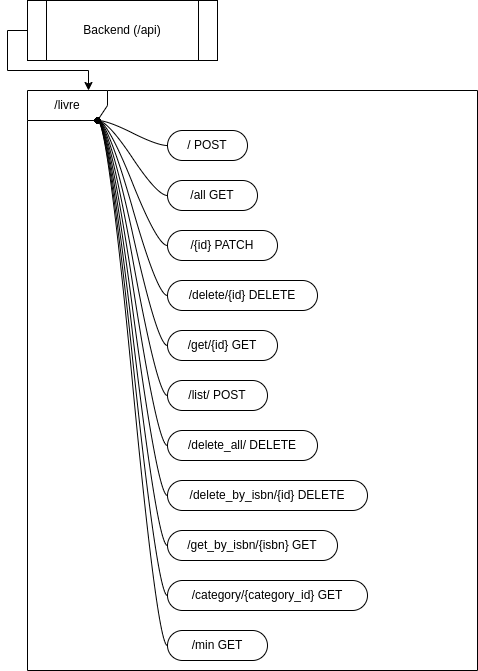

The diagram above was exported from draw.io. Its source (the exported page's mxGraphModel, read from the mxfile embedded in the PNG):
<mxGraphModel dx="748" dy="526" grid="1" gridSize="10" guides="1" tooltips="1" connect="1" arrows="1" fold="1" page="1" pageScale="1" pageWidth="850" pageHeight="1100" math="0" shadow="0">
  <root>
    <mxCell id="FCFjBrbaiutd94OVMqfa-0" />
    <mxCell id="FCFjBrbaiutd94OVMqfa-1" parent="FCFjBrbaiutd94OVMqfa-0" />
    <mxCell id="FCFjBrbaiutd94OVMqfa-2" style="edgeStyle=orthogonalEdgeStyle;rounded=0;orthogonalLoop=1;jettySize=auto;html=1;exitX=0;exitY=0.5;exitDx=0;exitDy=0;" edge="1" parent="FCFjBrbaiutd94OVMqfa-1" source="FCFjBrbaiutd94OVMqfa-3">
      <mxGeometry relative="1" as="geometry">
        <mxPoint x="161" y="110" as="targetPoint" />
        <Array as="points">
          <mxPoint x="80" y="50" />
          <mxPoint x="80" y="90" />
          <mxPoint x="161" y="90" />
        </Array>
      </mxGeometry>
    </mxCell>
    <mxCell id="FCFjBrbaiutd94OVMqfa-3" value="Backend (/api)" style="shape=process;whiteSpace=wrap;html=1;backgroundOutline=1;" vertex="1" parent="FCFjBrbaiutd94OVMqfa-1">
      <mxGeometry x="100" y="20" width="190" height="60" as="geometry" />
    </mxCell>
    <mxCell id="FCFjBrbaiutd94OVMqfa-4" value="/livre" style="shape=umlFrame;whiteSpace=wrap;html=1;pointerEvents=0;width=80;height=30;" vertex="1" parent="FCFjBrbaiutd94OVMqfa-1">
      <mxGeometry x="100" y="110" width="450" height="580" as="geometry" />
    </mxCell>
    <mxCell id="FCFjBrbaiutd94OVMqfa-5" value="" style="edgeStyle=entityRelationEdgeStyle;rounded=0;orthogonalLoop=1;jettySize=auto;html=1;startArrow=none;endArrow=none;segment=10;curved=1;sourcePerimeterSpacing=0;targetPerimeterSpacing=0;" edge="1" parent="FCFjBrbaiutd94OVMqfa-1" source="FCFjBrbaiutd94OVMqfa-6" target="FCFjBrbaiutd94OVMqfa-13">
      <mxGeometry relative="1" as="geometry" />
    </mxCell>
    <mxCell id="FCFjBrbaiutd94OVMqfa-6" value="/ POST" style="whiteSpace=wrap;html=1;rounded=1;arcSize=50;align=center;verticalAlign=middle;strokeWidth=1;autosize=1;spacing=4;treeFolding=1;treeMoving=1;newEdgeStyle={&quot;edgeStyle&quot;:&quot;entityRelationEdgeStyle&quot;,&quot;startArrow&quot;:&quot;none&quot;,&quot;endArrow&quot;:&quot;none&quot;,&quot;segment&quot;:10,&quot;curved&quot;:1,&quot;sourcePerimeterSpacing&quot;:0,&quot;targetPerimeterSpacing&quot;:0};" vertex="1" parent="FCFjBrbaiutd94OVMqfa-1">
      <mxGeometry x="240" y="150" width="80" height="30" as="geometry" />
    </mxCell>
    <mxCell id="FCFjBrbaiutd94OVMqfa-7" value="" style="edgeStyle=entityRelationEdgeStyle;rounded=0;orthogonalLoop=1;jettySize=auto;html=1;startArrow=none;endArrow=none;segment=10;curved=1;sourcePerimeterSpacing=0;targetPerimeterSpacing=0;" edge="1" parent="FCFjBrbaiutd94OVMqfa-1" source="FCFjBrbaiutd94OVMqfa-8" target="FCFjBrbaiutd94OVMqfa-14">
      <mxGeometry relative="1" as="geometry" />
    </mxCell>
    <mxCell id="FCFjBrbaiutd94OVMqfa-8" value="/all GET" style="whiteSpace=wrap;html=1;rounded=1;arcSize=50;align=center;verticalAlign=middle;strokeWidth=1;autosize=1;spacing=4;treeFolding=1;treeMoving=1;newEdgeStyle={&quot;edgeStyle&quot;:&quot;entityRelationEdgeStyle&quot;,&quot;startArrow&quot;:&quot;none&quot;,&quot;endArrow&quot;:&quot;none&quot;,&quot;segment&quot;:10,&quot;curved&quot;:1,&quot;sourcePerimeterSpacing&quot;:0,&quot;targetPerimeterSpacing&quot;:0};" vertex="1" parent="FCFjBrbaiutd94OVMqfa-1">
      <mxGeometry x="240" y="200" width="90" height="30" as="geometry" />
    </mxCell>
    <mxCell id="FCFjBrbaiutd94OVMqfa-9" value="" style="edgeStyle=entityRelationEdgeStyle;rounded=0;orthogonalLoop=1;jettySize=auto;html=1;startArrow=none;endArrow=none;segment=10;curved=1;sourcePerimeterSpacing=0;targetPerimeterSpacing=0;" edge="1" parent="FCFjBrbaiutd94OVMqfa-1" source="FCFjBrbaiutd94OVMqfa-10" target="FCFjBrbaiutd94OVMqfa-15">
      <mxGeometry relative="1" as="geometry" />
    </mxCell>
    <mxCell id="FCFjBrbaiutd94OVMqfa-10" value="/{id} PATCH" style="whiteSpace=wrap;html=1;rounded=1;arcSize=50;align=center;verticalAlign=middle;strokeWidth=1;autosize=1;spacing=4;treeFolding=1;treeMoving=1;newEdgeStyle={&quot;edgeStyle&quot;:&quot;entityRelationEdgeStyle&quot;,&quot;startArrow&quot;:&quot;none&quot;,&quot;endArrow&quot;:&quot;none&quot;,&quot;segment&quot;:10,&quot;curved&quot;:1,&quot;sourcePerimeterSpacing&quot;:0,&quot;targetPerimeterSpacing&quot;:0};" vertex="1" parent="FCFjBrbaiutd94OVMqfa-1">
      <mxGeometry x="240" y="250" width="110" height="30" as="geometry" />
    </mxCell>
    <mxCell id="FCFjBrbaiutd94OVMqfa-11" value="" style="edgeStyle=entityRelationEdgeStyle;rounded=0;orthogonalLoop=1;jettySize=auto;html=1;startArrow=none;endArrow=none;segment=10;curved=1;sourcePerimeterSpacing=0;targetPerimeterSpacing=0;" edge="1" parent="FCFjBrbaiutd94OVMqfa-1" source="FCFjBrbaiutd94OVMqfa-12" target="FCFjBrbaiutd94OVMqfa-16">
      <mxGeometry relative="1" as="geometry" />
    </mxCell>
    <mxCell id="FCFjBrbaiutd94OVMqfa-12" value="/delete/{id} DELETE" style="whiteSpace=wrap;html=1;rounded=1;arcSize=50;align=center;verticalAlign=middle;strokeWidth=1;autosize=1;spacing=4;treeFolding=1;treeMoving=1;newEdgeStyle={&quot;edgeStyle&quot;:&quot;entityRelationEdgeStyle&quot;,&quot;startArrow&quot;:&quot;none&quot;,&quot;endArrow&quot;:&quot;none&quot;,&quot;segment&quot;:10,&quot;curved&quot;:1,&quot;sourcePerimeterSpacing&quot;:0,&quot;targetPerimeterSpacing&quot;:0};" vertex="1" parent="FCFjBrbaiutd94OVMqfa-1">
      <mxGeometry x="240" y="300" width="150" height="30" as="geometry" />
    </mxCell>
    <mxCell id="FCFjBrbaiutd94OVMqfa-13" value="" style="shape=waypoint;sketch=0;size=6;pointerEvents=1;points=[];fillColor=default;resizable=0;rotatable=0;perimeter=centerPerimeter;snapToPoint=1;rounded=1;arcSize=50;strokeWidth=1;spacing=4;" vertex="1" parent="FCFjBrbaiutd94OVMqfa-1">
      <mxGeometry x="160" y="130" width="20" height="20" as="geometry" />
    </mxCell>
    <mxCell id="FCFjBrbaiutd94OVMqfa-14" value="" style="shape=waypoint;sketch=0;size=6;pointerEvents=1;points=[];fillColor=default;resizable=0;rotatable=0;perimeter=centerPerimeter;snapToPoint=1;rounded=1;arcSize=50;strokeWidth=1;spacing=4;" vertex="1" parent="FCFjBrbaiutd94OVMqfa-1">
      <mxGeometry x="160" y="130" width="20" height="20" as="geometry" />
    </mxCell>
    <mxCell id="FCFjBrbaiutd94OVMqfa-15" value="" style="shape=waypoint;sketch=0;size=6;pointerEvents=1;points=[];fillColor=default;resizable=0;rotatable=0;perimeter=centerPerimeter;snapToPoint=1;rounded=1;arcSize=50;strokeWidth=1;spacing=4;" vertex="1" parent="FCFjBrbaiutd94OVMqfa-1">
      <mxGeometry x="160" y="130" width="20" height="20" as="geometry" />
    </mxCell>
    <mxCell id="FCFjBrbaiutd94OVMqfa-16" value="" style="shape=waypoint;sketch=0;size=6;pointerEvents=1;points=[];fillColor=default;resizable=0;rotatable=0;perimeter=centerPerimeter;snapToPoint=1;rounded=1;arcSize=50;strokeWidth=1;spacing=4;" vertex="1" parent="FCFjBrbaiutd94OVMqfa-1">
      <mxGeometry x="160" y="130" width="20" height="20" as="geometry" />
    </mxCell>
    <mxCell id="FCFjBrbaiutd94OVMqfa-17" value="" style="edgeStyle=entityRelationEdgeStyle;rounded=0;orthogonalLoop=1;jettySize=auto;html=1;startArrow=none;endArrow=none;segment=10;curved=1;sourcePerimeterSpacing=0;targetPerimeterSpacing=0;" edge="1" parent="FCFjBrbaiutd94OVMqfa-1" source="FCFjBrbaiutd94OVMqfa-18" target="FCFjBrbaiutd94OVMqfa-21">
      <mxGeometry relative="1" as="geometry" />
    </mxCell>
    <mxCell id="FCFjBrbaiutd94OVMqfa-18" value="/list/ POST" style="whiteSpace=wrap;html=1;rounded=1;arcSize=50;align=center;verticalAlign=middle;strokeWidth=1;autosize=1;spacing=4;treeFolding=1;treeMoving=1;newEdgeStyle={&quot;edgeStyle&quot;:&quot;entityRelationEdgeStyle&quot;,&quot;startArrow&quot;:&quot;none&quot;,&quot;endArrow&quot;:&quot;none&quot;,&quot;segment&quot;:10,&quot;curved&quot;:1,&quot;sourcePerimeterSpacing&quot;:0,&quot;targetPerimeterSpacing&quot;:0};" vertex="1" parent="FCFjBrbaiutd94OVMqfa-1">
      <mxGeometry x="240" y="400" width="100" height="30" as="geometry" />
    </mxCell>
    <mxCell id="FCFjBrbaiutd94OVMqfa-19" value="" style="edgeStyle=entityRelationEdgeStyle;rounded=0;orthogonalLoop=1;jettySize=auto;html=1;startArrow=none;endArrow=none;segment=10;curved=1;sourcePerimeterSpacing=0;targetPerimeterSpacing=0;" edge="1" parent="FCFjBrbaiutd94OVMqfa-1" source="FCFjBrbaiutd94OVMqfa-20" target="FCFjBrbaiutd94OVMqfa-22">
      <mxGeometry relative="1" as="geometry" />
    </mxCell>
    <mxCell id="FCFjBrbaiutd94OVMqfa-20" value="/get/{id} GET" style="whiteSpace=wrap;html=1;rounded=1;arcSize=50;align=center;verticalAlign=middle;strokeWidth=1;autosize=1;spacing=4;treeFolding=1;treeMoving=1;newEdgeStyle={&quot;edgeStyle&quot;:&quot;entityRelationEdgeStyle&quot;,&quot;startArrow&quot;:&quot;none&quot;,&quot;endArrow&quot;:&quot;none&quot;,&quot;segment&quot;:10,&quot;curved&quot;:1,&quot;sourcePerimeterSpacing&quot;:0,&quot;targetPerimeterSpacing&quot;:0};" vertex="1" parent="FCFjBrbaiutd94OVMqfa-1">
      <mxGeometry x="240" y="350" width="110" height="30" as="geometry" />
    </mxCell>
    <mxCell id="FCFjBrbaiutd94OVMqfa-21" value="" style="shape=waypoint;sketch=0;size=6;pointerEvents=1;points=[];fillColor=default;resizable=0;rotatable=0;perimeter=centerPerimeter;snapToPoint=1;rounded=1;arcSize=50;strokeWidth=1;spacing=4;" vertex="1" parent="FCFjBrbaiutd94OVMqfa-1">
      <mxGeometry x="160" y="130" width="20" height="20" as="geometry" />
    </mxCell>
    <mxCell id="FCFjBrbaiutd94OVMqfa-22" value="" style="shape=waypoint;sketch=0;size=6;pointerEvents=1;points=[];fillColor=default;resizable=0;rotatable=0;perimeter=centerPerimeter;snapToPoint=1;rounded=1;arcSize=50;strokeWidth=1;spacing=4;" vertex="1" parent="FCFjBrbaiutd94OVMqfa-1">
      <mxGeometry x="160" y="130" width="20" height="20" as="geometry" />
    </mxCell>
    <mxCell id="j6YS0tkwC5BfAlL0KH5z-7" value="" style="edgeStyle=entityRelationEdgeStyle;rounded=0;orthogonalLoop=1;jettySize=auto;html=1;startArrow=none;endArrow=none;segment=10;curved=1;sourcePerimeterSpacing=0;targetPerimeterSpacing=0;" edge="1" parent="FCFjBrbaiutd94OVMqfa-1" source="j6YS0tkwC5BfAlL0KH5z-0" target="j6YS0tkwC5BfAlL0KH5z-6">
      <mxGeometry relative="1" as="geometry" />
    </mxCell>
    <mxCell id="j6YS0tkwC5BfAlL0KH5z-0" value="/delete_all/ DELETE" style="whiteSpace=wrap;html=1;rounded=1;arcSize=50;align=center;verticalAlign=middle;strokeWidth=1;autosize=1;spacing=4;treeFolding=1;treeMoving=1;newEdgeStyle={&quot;edgeStyle&quot;:&quot;entityRelationEdgeStyle&quot;,&quot;startArrow&quot;:&quot;none&quot;,&quot;endArrow&quot;:&quot;none&quot;,&quot;segment&quot;:10,&quot;curved&quot;:1,&quot;sourcePerimeterSpacing&quot;:0,&quot;targetPerimeterSpacing&quot;:0};" vertex="1" parent="FCFjBrbaiutd94OVMqfa-1">
      <mxGeometry x="240" y="450" width="150" height="30" as="geometry" />
    </mxCell>
    <mxCell id="j6YS0tkwC5BfAlL0KH5z-13" value="" style="edgeStyle=entityRelationEdgeStyle;rounded=0;orthogonalLoop=1;jettySize=auto;html=1;startArrow=none;endArrow=none;segment=10;curved=1;sourcePerimeterSpacing=0;targetPerimeterSpacing=0;" edge="1" parent="FCFjBrbaiutd94OVMqfa-1" source="j6YS0tkwC5BfAlL0KH5z-1" target="j6YS0tkwC5BfAlL0KH5z-12">
      <mxGeometry relative="1" as="geometry" />
    </mxCell>
    <mxCell id="j6YS0tkwC5BfAlL0KH5z-1" value="/delete_by_isbn/{id} DELETE" style="whiteSpace=wrap;html=1;rounded=1;arcSize=50;align=center;verticalAlign=middle;strokeWidth=1;autosize=1;spacing=4;treeFolding=1;treeMoving=1;newEdgeStyle={&quot;edgeStyle&quot;:&quot;entityRelationEdgeStyle&quot;,&quot;startArrow&quot;:&quot;none&quot;,&quot;endArrow&quot;:&quot;none&quot;,&quot;segment&quot;:10,&quot;curved&quot;:1,&quot;sourcePerimeterSpacing&quot;:0,&quot;targetPerimeterSpacing&quot;:0};" vertex="1" parent="FCFjBrbaiutd94OVMqfa-1">
      <mxGeometry x="240" y="500" width="200" height="30" as="geometry" />
    </mxCell>
    <mxCell id="j6YS0tkwC5BfAlL0KH5z-15" value="" style="edgeStyle=entityRelationEdgeStyle;rounded=0;orthogonalLoop=1;jettySize=auto;html=1;startArrow=none;endArrow=none;segment=10;curved=1;sourcePerimeterSpacing=0;targetPerimeterSpacing=0;" edge="1" parent="FCFjBrbaiutd94OVMqfa-1" source="j6YS0tkwC5BfAlL0KH5z-3" target="j6YS0tkwC5BfAlL0KH5z-14">
      <mxGeometry relative="1" as="geometry" />
    </mxCell>
    <mxCell id="j6YS0tkwC5BfAlL0KH5z-3" value="/get_by_isbn/{isbn} GET" style="whiteSpace=wrap;html=1;rounded=1;arcSize=50;align=center;verticalAlign=middle;strokeWidth=1;autosize=1;spacing=4;treeFolding=1;treeMoving=1;newEdgeStyle={&quot;edgeStyle&quot;:&quot;entityRelationEdgeStyle&quot;,&quot;startArrow&quot;:&quot;none&quot;,&quot;endArrow&quot;:&quot;none&quot;,&quot;segment&quot;:10,&quot;curved&quot;:1,&quot;sourcePerimeterSpacing&quot;:0,&quot;targetPerimeterSpacing&quot;:0};" vertex="1" parent="FCFjBrbaiutd94OVMqfa-1">
      <mxGeometry x="240" y="550" width="170" height="30" as="geometry" />
    </mxCell>
    <mxCell id="j6YS0tkwC5BfAlL0KH5z-17" value="" style="edgeStyle=entityRelationEdgeStyle;rounded=0;orthogonalLoop=1;jettySize=auto;html=1;startArrow=none;endArrow=none;segment=10;curved=1;sourcePerimeterSpacing=0;targetPerimeterSpacing=0;" edge="1" parent="FCFjBrbaiutd94OVMqfa-1" source="j6YS0tkwC5BfAlL0KH5z-4" target="j6YS0tkwC5BfAlL0KH5z-16">
      <mxGeometry relative="1" as="geometry" />
    </mxCell>
    <mxCell id="j6YS0tkwC5BfAlL0KH5z-4" value="/category/{category_id} GET" style="whiteSpace=wrap;html=1;rounded=1;arcSize=50;align=center;verticalAlign=middle;strokeWidth=1;autosize=1;spacing=4;treeFolding=1;treeMoving=1;newEdgeStyle={&quot;edgeStyle&quot;:&quot;entityRelationEdgeStyle&quot;,&quot;startArrow&quot;:&quot;none&quot;,&quot;endArrow&quot;:&quot;none&quot;,&quot;segment&quot;:10,&quot;curved&quot;:1,&quot;sourcePerimeterSpacing&quot;:0,&quot;targetPerimeterSpacing&quot;:0};" vertex="1" parent="FCFjBrbaiutd94OVMqfa-1">
      <mxGeometry x="240" y="600" width="200" height="30" as="geometry" />
    </mxCell>
    <mxCell id="j6YS0tkwC5BfAlL0KH5z-19" value="" style="edgeStyle=entityRelationEdgeStyle;rounded=0;orthogonalLoop=1;jettySize=auto;html=1;startArrow=none;endArrow=none;segment=10;curved=1;sourcePerimeterSpacing=0;targetPerimeterSpacing=0;" edge="1" parent="FCFjBrbaiutd94OVMqfa-1" source="j6YS0tkwC5BfAlL0KH5z-5" target="j6YS0tkwC5BfAlL0KH5z-18">
      <mxGeometry relative="1" as="geometry" />
    </mxCell>
    <mxCell id="j6YS0tkwC5BfAlL0KH5z-5" value="/min GET" style="whiteSpace=wrap;html=1;rounded=1;arcSize=50;align=center;verticalAlign=middle;strokeWidth=1;autosize=1;spacing=4;treeFolding=1;treeMoving=1;newEdgeStyle={&quot;edgeStyle&quot;:&quot;entityRelationEdgeStyle&quot;,&quot;startArrow&quot;:&quot;none&quot;,&quot;endArrow&quot;:&quot;none&quot;,&quot;segment&quot;:10,&quot;curved&quot;:1,&quot;sourcePerimeterSpacing&quot;:0,&quot;targetPerimeterSpacing&quot;:0};" vertex="1" parent="FCFjBrbaiutd94OVMqfa-1">
      <mxGeometry x="240" y="650" width="100" height="30" as="geometry" />
    </mxCell>
    <mxCell id="j6YS0tkwC5BfAlL0KH5z-6" value="" style="shape=waypoint;sketch=0;size=6;pointerEvents=1;points=[];fillColor=default;resizable=0;rotatable=0;perimeter=centerPerimeter;snapToPoint=1;rounded=1;arcSize=50;strokeWidth=1;spacing=4;" vertex="1" parent="FCFjBrbaiutd94OVMqfa-1">
      <mxGeometry x="160" y="130" width="20" height="20" as="geometry" />
    </mxCell>
    <mxCell id="j6YS0tkwC5BfAlL0KH5z-12" value="" style="shape=waypoint;sketch=0;size=6;pointerEvents=1;points=[];fillColor=default;resizable=0;rotatable=0;perimeter=centerPerimeter;snapToPoint=1;rounded=1;arcSize=50;strokeWidth=1;spacing=4;" vertex="1" parent="FCFjBrbaiutd94OVMqfa-1">
      <mxGeometry x="160" y="130" width="20" height="20" as="geometry" />
    </mxCell>
    <mxCell id="j6YS0tkwC5BfAlL0KH5z-14" value="" style="shape=waypoint;sketch=0;size=6;pointerEvents=1;points=[];fillColor=default;resizable=0;rotatable=0;perimeter=centerPerimeter;snapToPoint=1;rounded=1;arcSize=50;strokeWidth=1;spacing=4;" vertex="1" parent="FCFjBrbaiutd94OVMqfa-1">
      <mxGeometry x="160" y="130" width="20" height="20" as="geometry" />
    </mxCell>
    <mxCell id="j6YS0tkwC5BfAlL0KH5z-16" value="" style="shape=waypoint;sketch=0;size=6;pointerEvents=1;points=[];fillColor=default;resizable=0;rotatable=0;perimeter=centerPerimeter;snapToPoint=1;rounded=1;arcSize=50;strokeWidth=1;spacing=4;" vertex="1" parent="FCFjBrbaiutd94OVMqfa-1">
      <mxGeometry x="160" y="130" width="20" height="20" as="geometry" />
    </mxCell>
    <mxCell id="j6YS0tkwC5BfAlL0KH5z-18" value="" style="shape=waypoint;sketch=0;size=6;pointerEvents=1;points=[];fillColor=default;resizable=0;rotatable=0;perimeter=centerPerimeter;snapToPoint=1;rounded=1;arcSize=50;strokeWidth=1;spacing=4;" vertex="1" parent="FCFjBrbaiutd94OVMqfa-1">
      <mxGeometry x="160" y="130" width="20" height="20" as="geometry" />
    </mxCell>
  </root>
</mxGraphModel>